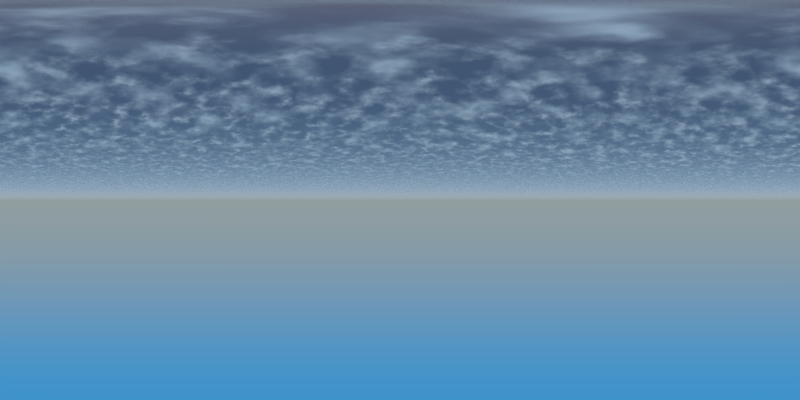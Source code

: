 # Source: plain-sky-uv-mapped-clouds.blend  (saved by Blender 2.78.0; exported with 4.5.12 LTS)
import bpy
from mathutils import Matrix  # noqa: F401  (used for matrix-valued properties, if any)

bpy.ops.wm.read_factory_settings(use_empty=True)
scene = bpy.context.scene
scene.name = 'Scene'

# ---- collections
col_collection_1 = bpy.data.collections.new('Collection 1'); scene.collection.children.link(col_collection_1)

# ---- materials (node trees are filled in below, after node groups)
mat_procedural_clouds = bpy.data.materials.new('Procedural-Clouds')
mat_procedural_clouds.alpha_threshold = 0.0
mat_procedural_clouds.roughness = 0.5

# ---- material node trees
mat_procedural_clouds.use_nodes = True; mat_procedural_clouds.node_tree.nodes.clear()
_N = mat_procedural_clouds.node_tree.nodes; _L = mat_procedural_clouds.node_tree.links
n0 = _N.new('ShaderNodeOutputMaterial'); n0.name = 'Material Output'; n0.location = (579, 292)
n1 = _N.new('ShaderNodeMixShader'); n1.name = 'Mix Shader'; n1.location = (251, 357)
n2 = _N.new('ShaderNodeSubsurfaceScattering'); n2.name = 'Subsurface Scattering'; n2.location = (-650, 30)
n2.falloff = 'BURLEY'
n2.inputs[0].default_value = (1.0, 1.0, 1.0, 1.0)
n2.inputs[1].default_value = 1.0
n2.inputs[2].default_value = (1.0, 1.0, 1.0)
n3 = _N.new('ShaderNodeEmission'); n3.name = 'Emission'; n3.location = (-394, -134)
n3.inputs[0].default_value = (0.8, 0.8, 0.8, 1.0)
n4 = _N.new('ShaderNodeMixShader'); n4.name = 'Mix Shader.001'; n4.location = (-165, -17)
n4.inputs[0].default_value = 0.1818
n5 = _N.new('ShaderNodeBsdfTransparent'); n5.name = 'Transparent BSDF'; n5.location = (-321, 254)
n6 = _N.new('ShaderNodeTexNoise'); n6.name = 'Noise Texture'; n6.location = (-690, 561)
n6.inputs[2].default_value = 3.0
n6.inputs[3].default_value = 3.0
n7 = _N.new('ShaderNodeRGBCurve'); n7.name = 'RGB Curves'; n7.location = (-277, 634)
_c = n7.mapping.curves[3]
while len(_c.points) > 2: _c.points.remove(_c.points[-1])
_c.points[0].location = (0.45909, 0.0); _c.points[0].handle_type = 'AUTO'
_c.points[1].location = (0.56818, 0.2); _c.points[1].handle_type = 'AUTO'
_p = _c.points.new(0.76818, 0.81875); _p.handle_type = 'AUTO'
_p = _c.points.new(1.0, 1.0); _p.handle_type = 'AUTO'
n7.mapping.update()
n8 = _N.new('ShaderNodeTexCoord'); n8.name = 'Texture Coordinate'; n8.location = (-1162, 654)
_L.new(n1.outputs[0], n0.inputs[0])
_L.new(n6.outputs[0], n7.inputs[1])
_L.new(n5.outputs[0], n1.inputs[1])
_L.new(n7.outputs[0], n1.inputs[0])
_L.new(n2.outputs[0], n4.inputs[1])
_L.new(n3.outputs[0], n4.inputs[2])
_L.new(n4.outputs[0], n1.inputs[2])
_L.new(n8.outputs[2], n6.inputs[0])
n0.is_active_output = True

# ---- world
world_atmosphere = bpy.data.worlds.new('Atmosphere'); scene.world = world_atmosphere
world_atmosphere.use_nodes = True; world_atmosphere.node_tree.nodes.clear()
_N = world_atmosphere.node_tree.nodes; _L = world_atmosphere.node_tree.links
n0 = _N.new('ShaderNodeOutputWorld'); n0.name = 'World Output'; n0.location = (300, 300)
n1 = _N.new('ShaderNodeBackground'); n1.name = 'Background'; n1.location = (10, 300)
n2 = _N.new('ShaderNodeTexSky'); n2.name = 'Sky Texture'; n2.location = (-254, 385)
n2.sky_type = 'HOSEK_WILKIE'
n2.ground_albedo = 1.0
n2.sun_elevation = 1.571
_L.new(n1.outputs[0], n0.inputs[0])
_L.new(n2.outputs[0], n1.inputs[0])
n0.is_active_output = True
world_atmosphere.color = (0.05088, 0.05088, 0.05088)
world_atmosphere.use_sun_shadow = False
world_atmosphere.sun_shadow_jitter_overblur = 0.0
world_atmosphere.cycles.sampling_method = 'MANUAL'

# ---- cameras
cam_camera = bpy.data.cameras.new('Camera')
cam_camera.type = 'PANO'
cam_camera.clip_end = 100.0
cam_camera.lens = 35.0
cam_camera.sensor_width = 32.0
cam_camera.sensor_height = 18.0
cam_camera.ortho_scale = 7.314
cam_camera.panorama_type = 'EQUIRECTANGULAR'
cam_camera.dof.focus_distance = 0.0

# ---- meshes
me_cloud_plane = bpy.data.meshes.new('cloud_plane')
me_cloud_plane.from_pydata([(-17.85, 26.71, 3.006), (-12.29, 29.68, 3.006), (-6.268, 31.51, 3.006), (-2.709e-08, 32.13, 3.006), (-22.72, 22.72, 3.006), (-26.71, 17.85, 3.006), (-29.68, 12.29, 3.006), (-31.51, 6.268, 3.006), (-32.13, -5.643e-06, 3.006), (-31.51, -6.268, 3.006), (-29.68, -12.29, 3.006), (-26.71, -17.85, 3.006), (-22.72, -22.72, 3.006), (-17.85, -26.71, 3.006), (-12.29, -29.68, 3.006), (-6.268, -31.51, 3.006), (1.044e-05, -32.13, 3.006), (6.268, -31.51, 3.006), (12.29, -29.68, 3.006), (17.85, -26.71, 3.006), (22.72, -22.72, 3.006), (26.71, -17.85, 3.006), (29.68, -12.29, 3.006), (31.51, -6.268, 3.006), (32.13, 2.295e-05, 3.006), (31.51, 6.268, 3.006), (29.68, 12.29, 3.006), (26.71, 17.85, 3.006), (22.72, 22.72, 3.006), (17.85, 26.71, 3.006), (12.29, 29.68, 3.006), (6.268, 31.51, 3.006), (4.121e-07, -7.19e-06, 3.006), (-17.85, 26.71, 1.7), (-12.29, 29.68, 1.7), (-6.268, 31.51, 1.7), (-2.709e-08, 32.13, 1.7), (-22.72, 22.72, 1.7), (-26.71, 17.85, 1.7), (-29.68, 12.29, 1.7), (-31.51, 6.268, 1.7), (-32.13, -5.643e-06, 1.7), (-31.51, -6.268, 1.7), (-29.68, -12.29, 1.7), (-26.71, -17.85, 1.7), (-22.72, -22.72, 1.7), (-17.85, -26.71, 1.7), (-12.29, -29.68, 1.7), (-6.268, -31.51, 1.7), (1.044e-05, -32.13, 1.7), (6.268, -31.51, 1.7), (12.29, -29.68, 1.7), (17.85, -26.71, 1.7), (22.72, -22.72, 1.7), (26.71, -17.85, 1.7), (29.68, -12.29, 1.7), (31.51, -6.268, 1.7), (32.13, 2.295e-05, 1.7), (31.51, 6.268, 1.7), (29.68, 12.29, 1.7), (26.71, 17.85, 1.7), (22.72, 22.72, 1.7), (17.85, 26.71, 1.7), (12.29, 29.68, 1.7), (6.268, 31.51, 1.7), (4.121e-07, -7.19e-06, 1.7)], [], [(4, 0, 32), (0, 1, 32), (1, 2, 32), (2, 3, 32), (3, 31, 32), (31, 30, 32), (30, 29, 32), (29, 28, 32), (28, 27, 32), (27, 26, 32), (26, 25, 32), (25, 24, 32), (24, 23, 32), (23, 22, 32), (22, 21, 32), (21, 20, 32), (20, 19, 32), (19, 18, 32), (18, 17, 32), (17, 16, 32), (16, 15, 32), (15, 14, 32), (14, 13, 32), (13, 12, 32), (12, 11, 32), (11, 10, 32), (10, 9, 32), (9, 8, 32), (8, 7, 32), (7, 6, 32), (6, 5, 32), (5, 4, 32), (37, 33, 65), (33, 34, 65), (34, 35, 65), (35, 36, 65), (36, 64, 65), (64, 63, 65), (63, 62, 65), (62, 61, 65), (61, 60, 65), (60, 59, 65), (59, 58, 65), (58, 57, 65), (57, 56, 65), (56, 55, 65), (55, 54, 65), (54, 53, 65), (53, 52, 65), (52, 51, 65), (51, 50, 65), (50, 49, 65), (49, 48, 65), (48, 47, 65), (47, 46, 65), (46, 45, 65), (45, 44, 65), (44, 43, 65), (43, 42, 65), (42, 41, 65), (41, 40, 65), (40, 39, 65), (39, 38, 65), (38, 37, 65)])
_uv = me_cloud_plane.uv_layers.new(name='UVMap')
_uv.uv.foreach_set('vector', [-54.23, 20.37, -51.19, 22.86, -40.07, 6.211, -51.19, 22.86, -47.73, 24.71, -40.07, 6.211, -47.73, 24.71, -43.97, 25.85, -40.07, 6.211, -43.97, 25.85, -40.07, 26.24, -40.07, 6.211, -40.07, 26.24, -36.16, 25.85, -40.07, 6.211, -36.16, 25.85, -32.4, 24.71, -40.07, 6.211, -32.4, 24.71, -28.94, 22.86, -40.07, 6.211, -28.94, 22.86, -25.91, 20.37, -40.07, 6.211, -25.91, 20.37, -23.42, 17.34, -40.07, 6.211, -23.42, 17.34, -21.57, 13.87, -40.07, 6.211, -21.57, 13.87, -20.43, 10.12, -40.07, 6.211, -20.43, 10.12, -20.04, 6.211, -40.07, 6.211, -20.04, 6.211, -20.43, 2.304, -40.07, 6.211, -20.43, 2.304, -21.57, -1.452, -40.07, 6.211, -21.57, -1.452, -23.42, -4.914, -40.07, 6.211, -23.42, -4.914, -25.91, -7.949, -40.07, 6.211, -25.91, -7.949, -28.94, -10.44, -40.07, 6.211, -28.94, -10.44, -32.4, -12.29, -40.07, 6.211, -32.4, -12.29, -36.16, -13.43, -40.07, 6.211, -36.16, -13.43, -40.07, -13.81, -40.07, 6.211, -40.07, -13.81, -43.97, -13.43, -40.07, 6.211, -43.97, -13.43, -47.73, -12.29, -40.07, 6.211, -47.73, -12.29, -51.19, -10.44, -40.07, 6.211, -51.19, -10.44, -54.23, -7.949, -40.07, 6.211, -54.23, -7.949, -56.72, -4.914, -40.07, 6.211, -56.72, -4.914, -58.57, -1.452, -40.07, 6.211, -58.57, -1.452, -59.71, 2.304, -40.07, 6.211, -59.71, 2.304, -60.09, 6.211, -40.07, 6.211, -60.09, 6.211, -59.71, 10.12, -40.07, 6.211, -59.71, 10.12, -58.57, 13.87, -40.07, 6.211, -58.57, 13.87, -56.72, 17.34, -40.07, 6.211, -56.72, 17.34, -54.23, 20.37, -40.07, 6.211, -12.15, 13.19, -9.431, 15.42, 0.529, 0.5144, -9.431, 15.42, -6.332, 17.08, 0.529, 0.5144, -6.332, 17.08, -2.969, 18.1, 0.529, 0.5144, -2.969, 18.1, 0.529, 18.44, 0.529, 0.5144, 0.529, 18.44, 4.027, 18.1, 0.529, 0.5144, 4.027, 18.1, 7.39, 17.08, 0.529, 0.5144, 7.39, 17.08, 10.49, 15.42, 0.529, 0.5144, 10.49, 15.42, 13.21, 13.19, 0.529, 0.5144, 13.21, 13.19, 15.44, 10.47, 0.529, 0.5144, 15.44, 10.47, 17.09, 7.375, 0.529, 0.5144, 17.09, 7.375, 18.11, 4.012, 0.529, 0.5144, 18.11, 4.012, 18.46, 0.5145, 0.529, 0.5144, 18.46, 0.5145, 18.11, -2.983, 0.529, 0.5144, 18.11, -2.983, 17.09, -6.346, 0.529, 0.5144, 17.09, -6.346, 15.44, -9.446, 0.529, 0.5144, 15.44, -9.446, 13.21, -12.16, 0.529, 0.5144, 13.21, -12.16, 10.49, -14.39, 0.529, 0.5144, 10.49, -14.39, 7.39, -16.05, 0.529, 0.5144, 7.39, -16.05, 4.027, -17.07, 0.529, 0.5144, 4.027, -17.07, 0.529, -17.41, 0.529, 0.5144, 0.529, -17.41, -2.969, -17.07, 0.529, 0.5144, -2.969, -17.07, -6.332, -16.05, 0.529, 0.5144, -6.332, -16.05, -9.431, -14.39, 0.529, 0.5144, -9.431, -14.39, -12.15, -12.16, 0.529, 0.5144, -12.15, -12.16, -14.38, -9.446, 0.529, 0.5144, -14.38, -9.446, -16.03, -6.346, 0.529, 0.5144, -16.03, -6.346, -17.05, -2.983, 0.529, 0.5144, -17.05, -2.983, -17.4, 0.5144, 0.529, 0.5144, -17.4, 0.5144, -17.05, 4.012, 0.529, 0.5144, -17.05, 4.012, -16.03, 7.375, 0.529, 0.5144, -16.03, 7.375, -14.38, 10.47, 0.529, 0.5144, -14.38, 10.47, -12.15, 13.19, 0.529, 0.5144])
me_cloud_plane.materials.append(mat_procedural_clouds)
me_cloud_plane.use_remesh_preserve_volume = False
me_cloud_plane.use_remesh_preserve_attributes = False
me_cloud_plane.use_mirror_vertex_groups = False
me_cloud_plane.update()

# ---- objects
ob_cloud_plane = bpy.data.objects.new('cloud_plane', me_cloud_plane)
ob_camera = bpy.data.objects.new('Camera', cam_camera)

# ---- transforms, parenting, visibility, modifiers, constraints
ob_cloud_plane.location = (0.0, 0.0, 0.0)
ob_cloud_plane.lineart.crease_threshold = 0.0
ob_camera.location = (0.0, 0.0, 0.0)
ob_camera.rotation_euler = (1.571, -0.0, 0.0)
ob_camera.lock_rotations_4d = False
ob_camera.empty_display_type = 'ARROWS'
ob_camera.color = (0.0, 0.0, 0.0, 0.0)
ob_camera.display_type = 'WIRE'
ob_camera.lineart.crease_threshold = 0.0

# ---- collection membership
col_collection_1.objects.link(ob_cloud_plane)
col_collection_1.objects.link(ob_camera)

# ---- scene / render settings (as saved in the file)
scene.camera = ob_camera
scene.frame_start = 1; scene.frame_end = 250; scene.frame_set(1)
scene.render.engine = 'CYCLES'
scene.render.resolution_x = 1024
scene.render.resolution_y = 512
scene.render.dither_intensity = 0.0
scene.cycles.use_denoising = False
scene.cycles.samples = 128
scene.cycles.sampling_pattern = 'TABULATED_SOBOL'
scene.cycles.light_sampling_threshold = 0.0
scene.cycles.use_adaptive_sampling = False
scene.cycles.use_light_tree = False
scene.cycles.blur_glossy = 0.0
scene.cycles.sample_clamp_indirect = 0.0
scene.view_settings.view_transform = 'Standard'
bpy.context.view_layer.update()
